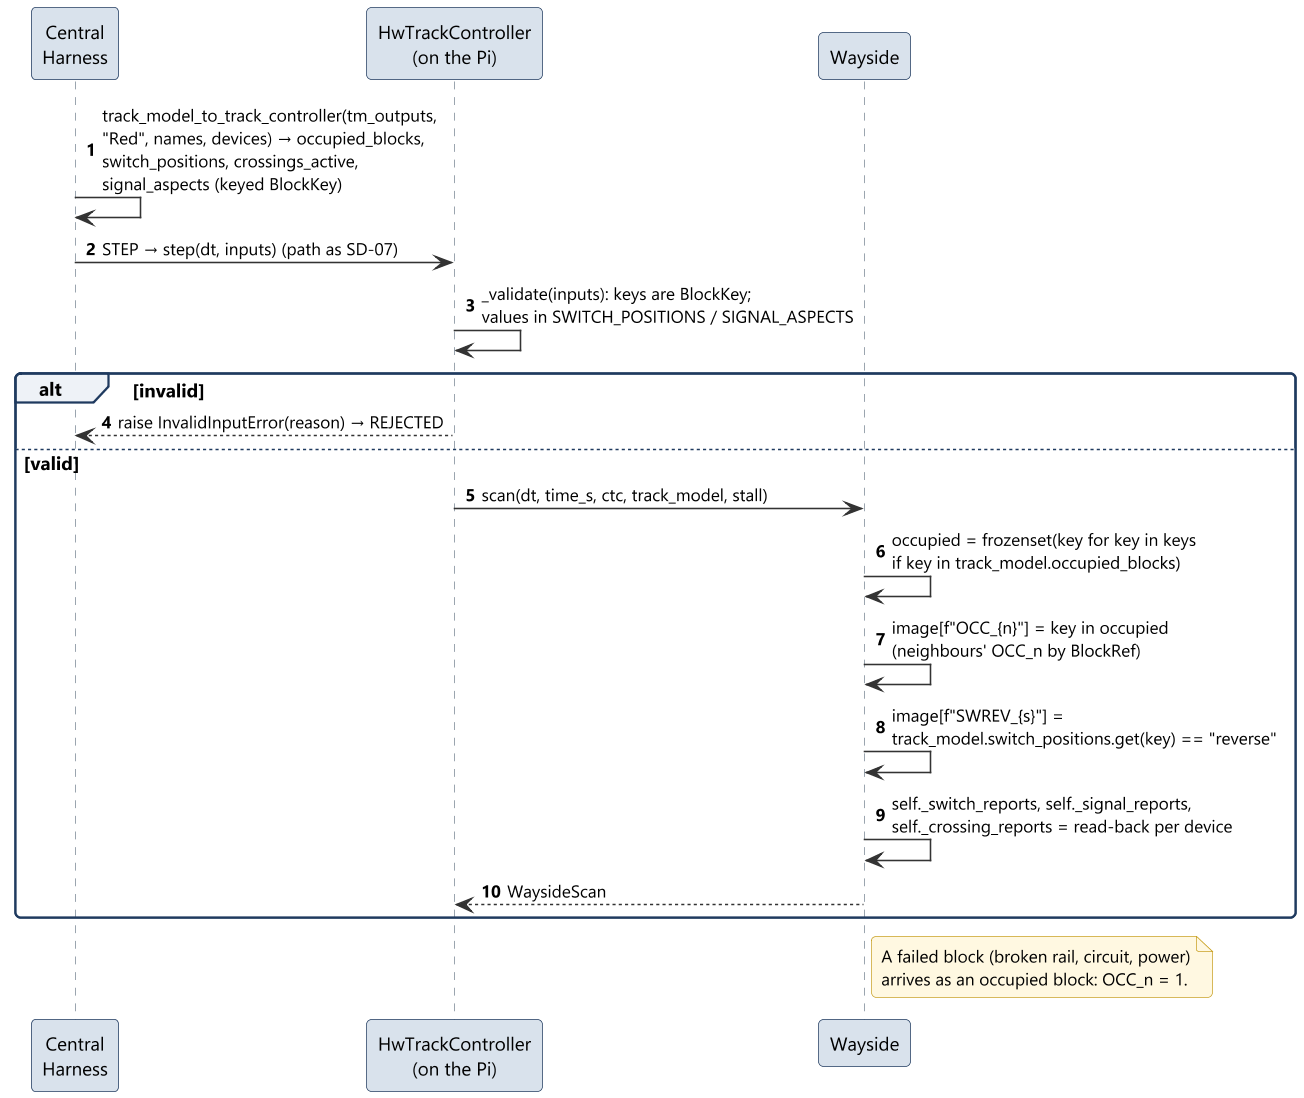

The diagram above was rendered by PlantUML. Its source (embedded in the PNG):
@startuml sd10_track_state
!include ../style.iuml
autonumber

participant "Central\nHarness" as H
participant "HwTrackController\n(on the Pi)" as Ctrl
participant "Wayside" as W

H -> H : track_model_to_track_controller(tm_outputs,\n"Red", names, devices) → occupied_blocks,\nswitch_positions, crossings_active,\nsignal_aspects (keyed BlockKey)
H -> Ctrl : STEP → step(dt, inputs) (path as SD-07)
Ctrl -> Ctrl : _validate(inputs): keys are BlockKey;\nvalues in SWITCH_POSITIONS / SIGNAL_ASPECTS
alt invalid
  Ctrl --> H : raise InvalidInputError(reason) → REJECTED
else valid
  Ctrl -> W : scan(dt, time_s, ctc, track_model, stall)
  W -> W : occupied = frozenset(key for key in keys\nif key in track_model.occupied_blocks)
  W -> W : image[f"OCC_{n}"] = key in occupied\n(neighbours' OCC_n by BlockRef)
  W -> W : image[f"SWREV_{s}"] =\ntrack_model.switch_positions.get(key) == "reverse"
  W -> W : self._switch_reports, self._signal_reports,\nself._crossing_reports = read-back per device
  W --> Ctrl : WaysideScan
end
note right of W
  A failed block (broken rail, circuit, power)
  arrives as an occupied block: OCC_n = 1.
end note
@enduml